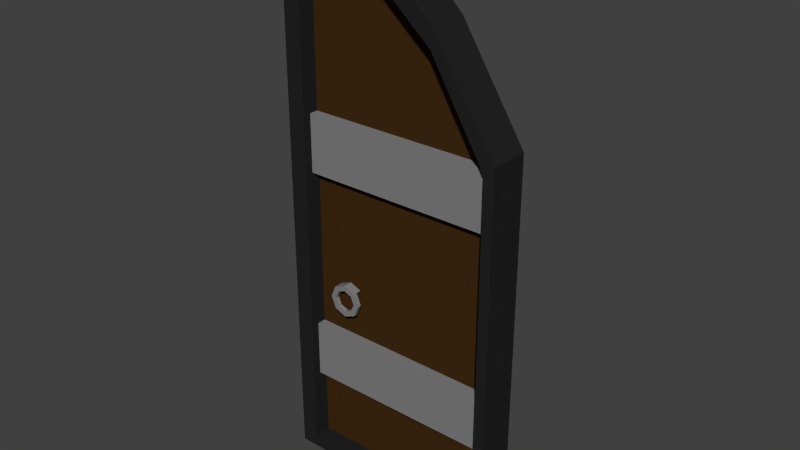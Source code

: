 # Source: door.blend  (saved by Blender 2.73.0; exported with 4.5.12 LTS)
import bpy
from mathutils import Matrix  # noqa: F401  (used for matrix-valued properties, if any)

bpy.ops.wm.read_factory_settings(use_empty=True)
scene = bpy.context.scene
scene.name = 'Scene'

# ---- collections
col_collection_1 = bpy.data.collections.new('Collection 1'); scene.collection.children.link(col_collection_1)

# ---- materials (node trees are filled in below, after node groups)
mat_metal = bpy.data.materials.new('metal')
mat_metal.alpha_threshold = 0.0
mat_metal.use_transparent_shadow = False
mat_metal.diffuse_color = (0.2203, 0.2203, 0.2203, 1.0)
mat_metal.roughness = 0.5
mat_wood = bpy.data.materials.new('wood')
mat_wood.alpha_threshold = 0.0
mat_wood.use_transparent_shadow = False
mat_wood.diffuse_color = (0.05222, 0.02359, 0.006147, 1.0)
mat_wood.roughness = 0.5
mat_water = bpy.data.materials.new('water')
mat_water.alpha_threshold = 0.0
mat_water.use_transparent_shadow = False
mat_water.diffuse_color = (0.1766, 0.05668, 0.8, 1.0)
mat_water.roughness = 0.5
mat_metal_002 = bpy.data.materials.new('metal.002')
mat_metal_002.alpha_threshold = 0.0
mat_metal_002.use_transparent_shadow = False
mat_metal_002.diffuse_color = (0.2203, 0.2203, 0.2203, 1.0)
mat_metal_002.roughness = 0.5
mat_wood_003 = bpy.data.materials.new('wood.003')
mat_wood_003.alpha_threshold = 0.0
mat_wood_003.use_transparent_shadow = False
mat_wood_003.diffuse_color = (0.05222, 0.02359, 0.006147, 1.0)
mat_wood_003.roughness = 0.5
mat_water_002 = bpy.data.materials.new('water.002')
mat_water_002.alpha_threshold = 0.0
mat_water_002.use_transparent_shadow = False
mat_water_002.diffuse_color = (0.1766, 0.05668, 0.8, 1.0)
mat_water_002.roughness = 0.5
mat_blackmetal_002 = bpy.data.materials.new('blackMetal.002')
mat_blackmetal_002.alpha_threshold = 0.0
mat_blackmetal_002.use_transparent_shadow = False
mat_blackmetal_002.diffuse_color = (0.01739, 0.01739, 0.01739, 1.0)
mat_blackmetal_002.roughness = 0.5
mat_blackmetal = bpy.data.materials.new('blackMetal')
mat_blackmetal.alpha_threshold = 0.0
mat_blackmetal.use_transparent_shadow = False
mat_blackmetal.diffuse_color = (0.01739, 0.01739, 0.01739, 1.0)
mat_blackmetal.roughness = 0.5

# ---- material node trees

# ---- world
world_world = bpy.data.worlds.new('World'); scene.world = world_world
world_world.color = (0.05088, 0.05088, 0.05088)
world_world.use_sun_shadow = False
world_world.sun_shadow_jitter_overblur = 0.0
world_world.cycles.sampling_method = 'MANUAL'
world_world.cycles.sample_map_resolution = 256

# ---- meshes
me_cylinder_000 = bpy.data.meshes.new('Cylinder.000')
me_cylinder_000.from_pydata([], [], [])
me_cylinder_000.materials.append(mat_metal)
me_cylinder_000.materials.append(mat_wood)
me_cylinder_000.materials.append(mat_water)
me_cylinder_000.use_remesh_preserve_volume = False
me_cylinder_000.use_remesh_preserve_attributes = False
me_cylinder_000.use_mirror_vertex_groups = False
me_cylinder_000.update()
me_cylinder_004 = bpy.data.meshes.new('Cylinder.004')
me_cylinder_004.from_pydata([(5.663, 0.8197, 6.186), (5.663, 0.8197, 9.427), (2.422, 0.8197, 13.55), (5.663, 0.8197, 4.565), (5.663, 0.8197, 7.807), (0.8006, 0.8197, 14.11), (4.042, 0.8197, 11.97), (5.663, 0.8197, 0.02814), (5.663, 0.8197, 3.27), (5.663, 0.8197, 1.649), (0.0, 0.8197, 0.02814), (0.0, 0.8197, 14.11), (5.399, 0.8197, 6.29), (5.399, 0.8197, 9.205), (1.91, 0.8197, 13.3), (5.399, 0.8197, 4.833), (5.399, 0.8197, 7.748), (0.4544, 0.8197, 13.72), (4.022, 0.8197, 11.49), (5.399, 0.8197, 0.3317), (5.399, 0.8197, 3.669), (5.399, 0.8197, 2.211), (0.0, 0.8197, 0.3317), (0.0, 0.8197, 13.72), (0.4544, 0.8197, 0.3317), (0.0, 0.8197, 0.3317), (5.399, 0.381, 6.29), (5.399, 0.381, 9.205), (1.91, 0.381, 13.3), (5.399, 0.381, 4.833), (5.399, 0.381, 7.748), (0.4544, 0.381, 13.72), (4.022, 0.381, 11.49), (5.399, 0.381, 0.3317), (5.399, 0.381, 3.669), (5.399, 0.381, 2.211), (0.4544, 0.381, 0.3317), (5.663, 0.381, 6.186), (5.663, 0.381, 9.427), (2.422, 0.381, 13.55), (5.663, 0.381, 4.565), (5.663, 0.381, 7.807), (0.8006, 0.381, 14.11), (4.042, 0.381, 11.97), (5.663, 0.381, 0.02814), (5.663, 0.381, 3.27), (5.663, 0.381, 1.649), (0.0, 0.381, 0.02814), (0.0, 0.381, 14.11), (0.0, 0.381, 13.72), (0.0, 0.381, 0.3317), (5.399, 0.381, 3.669), (5.399, 0.381, 2.211), (0.4544, 0.381, 3.669), (0.4544, 0.381, 2.211), (0.4544, 0.381, 9.205), (0.4544, 0.381, 7.748), (5.399, 0.381, 9.205), (5.399, 0.381, 7.748), (5.399, 0.381, 3.669), (5.399, 0.381, 2.211), (0.4544, 0.381, 3.669), (0.4544, 0.381, 2.211), (0.4544, 0.381, 9.205), (0.4544, 0.381, 7.748), (5.399, 0.6087, 9.205), (5.399, 0.6087, 7.748), (5.399, 0.6087, 3.669), (5.399, 0.6087, 2.211), (0.4544, 0.6087, 3.669), (0.4544, 0.6087, 2.211), (0.4544, 0.6087, 9.205), (0.4544, 0.6087, 7.748), (1.571, 0.6181, 4.454), (1.373, 0.6181, 4.372), (1.175, 0.6181, 4.454), (1.093, 0.6181, 4.652), (1.175, 0.6181, 4.85), (1.373, 0.6181, 4.932), (1.373, 0.6181, 5.073), (1.075, 0.6181, 4.949), (0.952, 0.6181, 4.652), (1.075, 0.6181, 4.354), (1.373, 0.6181, 4.231), (1.671, 0.6181, 4.354), (1.794, 0.6181, 4.652), (1.671, 0.6181, 4.949), (1.653, 0.6181, 4.652), (1.571, 0.6181, 4.85), (1.571, 0.6181, 4.454), (1.373, 0.6181, 4.372), (1.175, 0.6181, 4.454), (1.093, 0.6181, 4.652), (1.175, 0.6181, 4.85), (1.373, 0.6181, 4.932), (1.373, 0.6181, 5.073), (1.075, 0.6181, 4.949), (0.952, 0.6181, 4.652), (1.075, 0.6181, 4.354), (1.373, 0.6181, 4.231), (1.671, 0.6181, 4.354), (1.794, 0.6181, 4.652), (1.671, 0.6181, 4.949), (1.653, 0.6181, 4.652), (1.571, 0.6181, 4.85), (1.571, 0.517, 4.454), (1.373, 0.517, 4.372), (1.175, 0.517, 4.454), (1.093, 0.517, 4.652), (1.175, 0.517, 4.85), (1.373, 0.517, 4.932), (1.373, 0.517, 5.073), (1.075, 0.517, 4.949), (0.952, 0.517, 4.652), (1.075, 0.517, 4.354), (1.373, 0.517, 4.231), (1.671, 0.517, 4.354), (1.794, 0.517, 4.652), (1.671, 0.517, 4.949), (1.653, 0.517, 4.652), (1.571, 0.517, 4.85), (1.175, 0.3843, 4.85), (1.373, 0.3843, 4.932), (1.373, 0.3843, 5.073), (1.075, 0.3843, 4.949), (1.671, 0.3843, 4.949), (1.571, 0.3843, 4.85), (5.663, -0.1947, 6.186), (5.663, -0.1947, 9.427), (2.422, -0.1947, 13.55), (5.663, -0.1947, 4.565), (5.663, -0.1947, 7.807), (0.8006, -0.1947, 14.11), (4.042, -0.1947, 11.97), (5.663, -0.1947, 0.02814), (5.663, -0.1947, 3.27), (5.663, -0.1947, 1.649), (0.0, -0.1947, 0.02814), (0.0, -0.1947, 14.11), (5.399, -0.1947, 6.29), (5.399, -0.1947, 9.205), (1.91, -0.1947, 13.3), (5.399, -0.1947, 4.833), (5.399, -0.1947, 7.748), (0.4544, -0.1947, 13.72), (4.022, -0.1947, 11.49), (5.399, -0.1947, 0.3317), (5.399, -0.1947, 3.669), (5.399, -0.1947, 2.211), (0.0, -0.1947, 0.3317), (0.0, -0.1947, 13.72), (0.4544, -0.1947, 0.3317), (0.0, -0.1947, 0.3317), (5.399, 0.244, 6.29), (5.399, 0.244, 9.205), (1.91, 0.244, 13.3), (5.399, 0.244, 4.833), (5.399, 0.244, 7.748), (0.4544, 0.244, 13.72), (4.022, 0.244, 11.49), (5.399, 0.244, 0.3317), (5.399, 0.244, 3.669), (5.399, 0.244, 2.211), (0.4544, 0.244, 0.3317), (5.663, 0.244, 6.186), (5.663, 0.244, 9.427), (2.422, 0.244, 13.55), (5.663, 0.244, 4.565), (5.663, 0.244, 7.807), (0.8006, 0.244, 14.11), (4.042, 0.244, 11.97), (5.663, 0.244, 0.02814), (5.663, 0.244, 3.27), (5.663, 0.244, 1.649), (0.0, 0.244, 0.02814), (0.0, 0.244, 14.11), (0.0, 0.244, 13.72), (0.0, 0.244, 0.3317), (5.399, 0.244, 3.669), (5.399, 0.244, 2.211), (0.4544, 0.244, 3.669), (0.4544, 0.244, 2.211), (0.4544, 0.244, 9.205), (0.4544, 0.244, 7.748), (5.399, 0.244, 9.205), (5.399, 0.244, 7.748), (5.399, 0.244, 3.669), (5.399, 0.244, 2.211), (0.4544, 0.244, 3.669), (0.4544, 0.244, 2.211), (0.4544, 0.244, 9.205), (0.4544, 0.244, 7.748), (5.399, 0.0164, 9.205), (5.399, 0.0164, 7.748), (5.399, 0.0164, 3.669), (5.399, 0.0164, 2.211), (0.4544, 0.0164, 3.669), (0.4544, 0.0164, 2.211), (0.4544, 0.0164, 9.205), (0.4544, 0.0164, 7.748), (1.571, 0.006933, 4.454), (1.373, 0.006933, 4.372), (1.175, 0.006933, 4.454), (1.093, 0.006933, 4.652), (1.175, 0.006933, 4.85), (1.373, 0.006933, 4.932), (1.373, 0.006933, 5.073), (1.075, 0.006933, 4.949), (0.952, 0.006933, 4.652), (1.075, 0.006933, 4.354), (1.373, 0.006933, 4.231), (1.671, 0.006933, 4.354), (1.794, 0.006933, 4.652), (1.671, 0.006933, 4.949), (1.653, 0.006933, 4.652), (1.571, 0.006933, 4.85), (1.571, 0.006933, 4.454), (1.373, 0.006933, 4.372), (1.175, 0.006933, 4.454), (1.093, 0.006933, 4.652), (1.175, 0.006933, 4.85), (1.373, 0.006933, 4.932), (1.373, 0.006933, 5.073), (1.075, 0.006933, 4.949), (0.952, 0.006933, 4.652), (1.075, 0.006933, 4.354), (1.373, 0.006933, 4.231), (1.671, 0.006933, 4.354), (1.794, 0.006933, 4.652), (1.671, 0.006933, 4.949), (1.653, 0.006933, 4.652), (1.571, 0.006933, 4.85), (1.571, 0.1081, 4.454), (1.373, 0.1081, 4.372), (1.175, 0.1081, 4.454), (1.093, 0.1081, 4.652), (1.175, 0.1081, 4.85), (1.373, 0.1081, 4.932), (1.373, 0.1081, 5.073), (1.075, 0.1081, 4.949), (0.952, 0.1081, 4.652), (1.075, 0.1081, 4.354), (1.373, 0.1081, 4.231), (1.671, 0.1081, 4.354), (1.794, 0.1081, 4.652), (1.671, 0.1081, 4.949), (1.653, 0.1081, 4.652), (1.571, 0.1081, 4.85), (1.175, 0.2408, 4.85), (1.373, 0.2408, 4.932), (1.373, 0.2408, 5.073), (1.075, 0.2408, 4.949), (1.671, 0.2408, 4.949), (1.571, 0.2408, 4.85)], [(49, 176)], [(24, 36, 31, 17), (11, 23, 17, 5), (3, 15, 20, 8), (7, 19, 22, 10), (5, 17, 14, 2), (2, 14, 18, 6), (6, 18, 13, 1), (8, 20, 21, 9), (9, 21, 19, 7), (1, 13, 16, 4), (0, 12, 15, 3), (4, 16, 12, 0), (23, 25, 24, 17), (15, 29, 34, 20), (17, 31, 28, 14), (14, 28, 32, 18), (18, 32, 27, 13), (20, 34, 35, 21), (21, 35, 33, 19), (13, 27, 30, 16), (12, 26, 29, 15), (16, 30, 26, 12), (36, 24, 19, 33), (23, 49, 50, 25), (11, 48, 49, 23), (5, 42, 48, 11), (8, 45, 40, 3), (10, 47, 44, 7), (2, 39, 42, 5), (6, 43, 39, 2), (1, 38, 43, 6), (9, 46, 45, 8), (7, 44, 46, 9), (4, 41, 38, 1), (3, 40, 37, 0), (0, 37, 41, 4), (31, 36, 47, 50, 49, 48), (26, 30, 27, 32, 28, 31, 48, 42, 39, 43, 38, 41, 37, 40, 45, 46, 44, 47, 36, 33, 35, 34, 29), (27, 32, 28, 31, 36, 33, 35, 34, 29, 26, 30), (35, 52, 51, 34), (56, 64, 58, 30), (27, 57, 63, 55), (64, 58, 66, 72), (57, 63, 71, 65), (55, 63, 64, 56), (51, 59, 61, 53), (54, 62, 60, 52), (53, 61, 62, 54), (52, 60, 59, 51), (30, 58, 57, 27), (68, 67, 69, 70), (66, 65, 71, 72), (63, 71, 72, 64), (59, 61, 69, 67), (62, 60, 68, 70), (61, 69, 70, 62), (60, 68, 67, 59), (58, 66, 65, 57), (86, 79, 78, 88), (85, 86, 88, 87), (84, 85, 87, 73), (83, 84, 73, 74), (82, 83, 74, 75), (81, 82, 75, 76), (80, 81, 76, 77), (79, 80, 77, 78), (97, 113, 114, 98), (99, 115, 116, 100), (101, 117, 118, 102), (89, 105, 106, 90), (104, 120, 119, 103), (91, 107, 108, 92), (93, 109, 110, 94), (96, 112, 113, 97), (82, 98, 99, 83), (80, 96, 97, 81), (77, 93, 94, 78), (75, 91, 92, 76), (88, 104, 103, 87), (73, 89, 90, 74), (85, 101, 102, 86), (83, 99, 100, 84), (81, 97, 98, 82), (79, 95, 96, 80), (76, 92, 93, 77), (78, 94, 104, 88), (74, 90, 91, 75), (86, 102, 95, 79), (87, 103, 89, 73), (84, 100, 101, 85), (120, 126, 125, 118), (117, 119, 120, 118), (116, 105, 119, 117), (115, 106, 105, 116), (114, 107, 106, 115), (113, 108, 107, 114), (112, 109, 108, 113), (112, 124, 121, 109), (95, 111, 112, 96), (92, 108, 109, 93), (94, 110, 120, 104), (90, 106, 107, 91), (102, 118, 111, 95), (103, 119, 105, 89), (100, 116, 117, 101), (98, 114, 115, 99), (125, 126, 122, 123), (123, 122, 121, 124), (110, 122, 126, 120), (118, 125, 123, 111), (111, 123, 124, 112), (109, 121, 122, 110), (151, 163, 158, 144), (138, 150, 144, 132), (130, 142, 147, 135), (134, 146, 149, 137), (132, 144, 141, 129), (129, 141, 145, 133), (133, 145, 140, 128), (135, 147, 148, 136), (136, 148, 146, 134), (128, 140, 143, 131), (127, 139, 142, 130), (131, 143, 139, 127), (150, 152, 151, 144), (142, 156, 161, 147), (144, 158, 155, 141), (141, 155, 159, 145), (145, 159, 154, 140), (147, 161, 162, 148), (148, 162, 160, 146), (140, 154, 157, 143), (139, 153, 156, 142), (143, 157, 153, 139), (163, 151, 146, 160), (150, 176, 177, 152), (138, 175, 176, 150), (132, 169, 175, 138), (135, 172, 167, 130), (137, 174, 171, 134), (129, 166, 169, 132), (133, 170, 166, 129), (128, 165, 170, 133), (136, 173, 172, 135), (134, 171, 173, 136), (131, 168, 165, 128), (130, 167, 164, 127), (127, 164, 168, 131), (158, 163, 174, 177, 176, 175), (153, 157, 154, 159, 155, 158, 175, 169, 166, 170, 165, 168, 164, 167, 172, 173, 171, 174, 163, 160, 162, 161, 156), (154, 159, 155, 158, 163, 160, 162, 161, 156, 153, 157), (162, 179, 178, 161), (183, 191, 185, 157), (154, 184, 190, 182), (191, 185, 193, 199), (184, 190, 198, 192), (182, 190, 191, 183), (178, 186, 188, 180), (181, 189, 187, 179), (180, 188, 189, 181), (179, 187, 186, 178), (157, 185, 184, 154), (195, 194, 196, 197), (193, 192, 198, 199), (190, 198, 199, 191), (186, 188, 196, 194), (189, 187, 195, 197), (188, 196, 197, 189), (187, 195, 194, 186), (185, 193, 192, 184), (213, 206, 205, 215), (212, 213, 215, 214), (211, 212, 214, 200), (210, 211, 200, 201), (209, 210, 201, 202), (208, 209, 202, 203), (207, 208, 203, 204), (206, 207, 204, 205), (224, 240, 241, 225), (226, 242, 243, 227), (228, 244, 245, 229), (216, 232, 233, 217), (231, 247, 246, 230), (218, 234, 235, 219), (220, 236, 237, 221), (223, 239, 240, 224), (209, 225, 226, 210), (207, 223, 224, 208), (204, 220, 221, 205), (202, 218, 219, 203), (215, 231, 230, 214), (200, 216, 217, 201), (212, 228, 229, 213), (210, 226, 227, 211), (208, 224, 225, 209), (206, 222, 223, 207), (203, 219, 220, 204), (205, 221, 231, 215), (201, 217, 218, 202), (213, 229, 222, 206), (214, 230, 216, 200), (211, 227, 228, 212), (247, 253, 252, 245), (244, 246, 247, 245), (243, 232, 246, 244), (242, 233, 232, 243), (241, 234, 233, 242), (240, 235, 234, 241), (239, 236, 235, 240), (239, 251, 248, 236), (222, 238, 239, 223), (219, 235, 236, 220), (221, 237, 247, 231), (217, 233, 234, 218), (229, 245, 238, 222), (230, 246, 232, 216), (227, 243, 244, 228), (225, 241, 242, 226), (252, 253, 249, 250), (250, 249, 248, 251), (237, 249, 253, 247), (245, 252, 250, 238), (238, 250, 251, 239), (236, 248, 249, 237), (175, 48, 49, 47, 174, 176), (166, 39, 42, 169), (39, 166, 170, 43), (165, 38, 43, 170), (171, 44, 38, 165), (44, 171, 174, 47), (169, 42, 48, 175), (25, 50, 47, 10), (152, 177, 174, 137)])
me_cylinder_004.polygons.foreach_set('material_index', [7, 7, 7, 7, 7, 7, 7, 7, 7, 7, 7, 7, 7, 7, 7, 7, 7, 7, 7, 7, 7, 7, 7, 3, 3, 3, 3, 3, 3, 3, 3, 3, 3, 3, 3, 3, 5, 5, 5, 5, 5, 4, 4, 4, 5, 4, 4, 5, 5, 5, 4, 4, 5, 4, 4, 5, 5, 5, 4, 4, 4, 4, 4, 4, 4, 4, 4, 4, 4, 4, 4, 4, 4, 4, 4, 4, 4, 4, 4, 4, 4, 4, 4, 4, 4, 4, 4, 4, 4, 4, 4, 4, 4, 4, 4, 4, 4, 4, 4, 4, 4, 4, 4, 4, 4, 4, 4, 4, 4, 4, 4, 4, 3, 3, 3, 3, 3, 3, 3, 3, 3, 3, 3, 3, 3, 3, 3, 3, 3, 3, 3, 3, 3, 3, 3, 3, 3, 3, 3, 3, 3, 3, 3, 3, 3, 3, 3, 3, 1, 1, 1, 1, 1, 0, 0, 0, 1, 0, 0, 1, 1, 1, 0, 0, 1, 0, 0, 1, 1, 1, 0, 0, 0, 0, 0, 0, 0, 0, 0, 0, 0, 0, 0, 0, 0, 0, 0, 0, 0, 0, 0, 0, 0, 0, 0, 0, 0, 0, 0, 0, 0, 0, 0, 0, 0, 0, 0, 0, 0, 0, 0, 0, 0, 0, 0, 0, 0, 0, 0, 0, 0, 0, 0, 0, 3, 3, 3, 3, 3, 3, 3, 3, 3])
me_cylinder_004.materials.append(mat_metal_002)
me_cylinder_004.materials.append(mat_wood_003)
me_cylinder_004.materials.append(mat_water_002)
me_cylinder_004.materials.append(mat_blackmetal_002)
me_cylinder_004.materials.append(mat_metal)
me_cylinder_004.materials.append(mat_wood)
me_cylinder_004.materials.append(mat_water)
me_cylinder_004.materials.append(mat_blackmetal)
me_cylinder_004.use_remesh_preserve_volume = False
me_cylinder_004.use_remesh_preserve_attributes = False
me_cylinder_004.use_mirror_vertex_groups = False
me_cylinder_004.update()

# ---- objects
ob_cylinder_000 = bpy.data.objects.new('Cylinder.000', me_cylinder_000)
ob_cylinder_002 = bpy.data.objects.new('Cylinder.002', me_cylinder_004)

# ---- transforms, parenting, visibility, modifiers, constraints
ob_cylinder_000.location = (0.0, 0.0, 0.0)
ob_cylinder_000.scale = (0.3802, 0.3802, 0.3802)
ob_cylinder_000.lineart.crease_threshold = 0.0
_m = ob_cylinder_000.modifiers.new('Mirror', 'MIRROR')
_m.use_clip = True
ob_cylinder_002.location = (0.0, -0.2375, 0.0)
ob_cylinder_002.scale = (0.38, 0.38, 0.3802)
ob_cylinder_002.lineart.crease_threshold = 0.0

# ---- collection membership
col_collection_1.objects.link(ob_cylinder_000)
col_collection_1.objects.link(ob_cylinder_002)

# ---- scene / render settings (as saved in the file)
scene.frame_start = 1; scene.frame_end = 250; scene.frame_set(1)
scene.render.engine = 'BLENDER_EEVEE_NEXT'
scene.render.resolution_percentage = 50
scene.render.dither_intensity = 0.0
scene.cycles.use_denoising = False
scene.cycles.samples = 10
scene.cycles.sampling_pattern = 'TABULATED_SOBOL'
scene.cycles.light_sampling_threshold = 0.0
scene.cycles.use_adaptive_sampling = False
scene.cycles.use_light_tree = False
scene.cycles.blur_glossy = 0.0
scene.cycles.pixel_filter_type = 'GAUSSIAN'
scene.cycles.sample_clamp_indirect = 0.0
scene.view_settings.view_transform = 'Standard'
bpy.context.view_layer.update()

# ---- added for rendering (the .blend has no active camera and no usable light): camera, sun
cam_auto = bpy.data.cameras.new('AutoCamera')
cam_auto.lens = 50.0
cam_auto.sensor_width = 36.0
cam_auto.clip_end = 1000.0
ob_auto_camera = bpy.data.objects.new('AutoCamera', cam_auto)
scene.collection.objects.link(ob_auto_camera)
ob_auto_camera.location = (6.43535, -6.54994, 6.96944)
ob_auto_camera.rotation_euler = (1.09748, -7.21219e-08, 0.694738)
scene.camera = ob_auto_camera
light_auto_sun = bpy.data.lights.new('AutoSun', 'SUN')
light_auto_sun.energy = 3.0
light_auto_sun.angle = 0.0523599
ob_auto_sun = bpy.data.objects.new('AutoSun', light_auto_sun)
scene.collection.objects.link(ob_auto_sun)
ob_auto_sun.rotation_euler = (0.872665, 0.174533, 0.523599)
bpy.context.view_layer.update()
